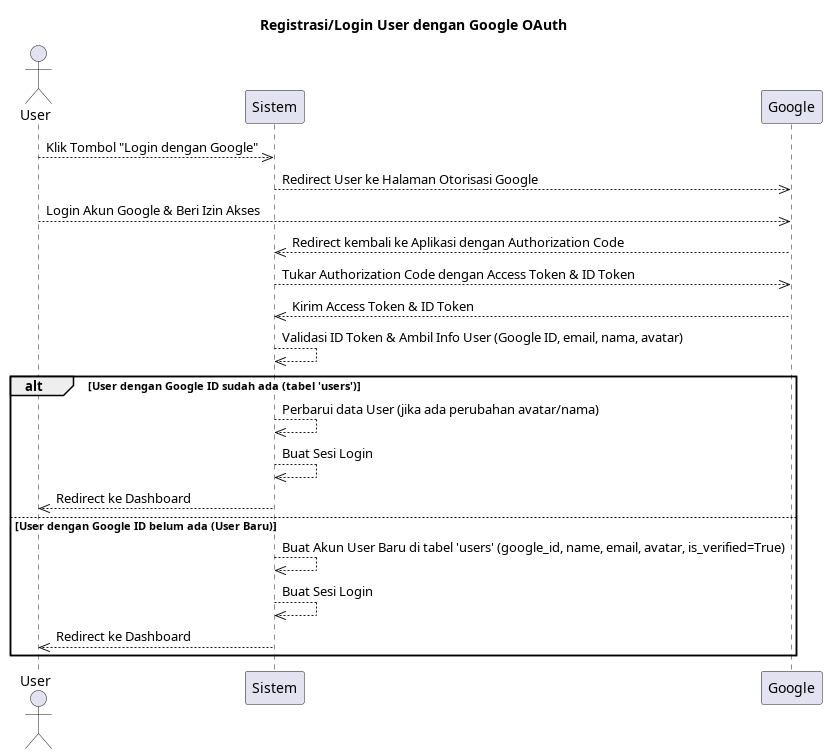

The diagram above was rendered by PlantUML. Its source (embedded in the PNG):
@startuml registrasi_login_user_google
    title Registrasi/Login User dengan Google OAuth

    actor User
    participant "Sistem" as App
    participant "Google" as GoogleServer

    User -->> App : Klik Tombol "Login dengan Google"
    App -->> GoogleServer : Redirect User ke Halaman Otorisasi Google
    User -->> GoogleServer : Login Akun Google & Beri Izin Akses
    GoogleServer -->> App : Redirect kembali ke Aplikasi dengan Authorization Code
    App -->> GoogleServer : Tukar Authorization Code dengan Access Token & ID Token
    GoogleServer -->> App : Kirim Access Token & ID Token
    App -->> App : Validasi ID Token & Ambil Info User (Google ID, email, nama, avatar)
    alt User dengan Google ID sudah ada (tabel 'users')
        App -->> App : Perbarui data User (jika ada perubahan avatar/nama)
        App -->> App : Buat Sesi Login
        App -->> User : Redirect ke Dashboard
    else User dengan Google ID belum ada (User Baru)
        App -->> App : Buat Akun User Baru di tabel 'users' (google_id, name, email, avatar, is_verified=True)
        App -->> App : Buat Sesi Login
        App -->> User : Redirect ke Dashboard
    end
@enduml